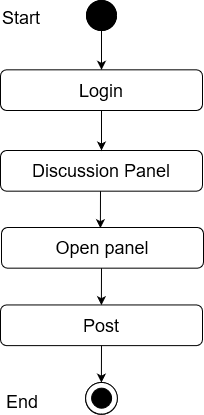

The diagram above was exported from draw.io. Its source (the exported page's mxGraphModel, read from the mxfile embedded in the PNG):
<mxGraphModel dx="496" dy="251" grid="1" gridSize="10" guides="1" tooltips="1" connect="1" arrows="1" fold="1" page="1" pageScale="1" pageWidth="850" pageHeight="1100" math="0" shadow="0">
  <root>
    <mxCell id="0" />
    <mxCell id="1" parent="0" />
    <mxCell id="_lJehe1XcApra-kw9dHT-1" value="" style="edgeStyle=orthogonalEdgeStyle;rounded=0;orthogonalLoop=1;jettySize=auto;html=1;entryX=0.5;entryY=0;entryDx=0;entryDy=0;" edge="1" parent="1" source="_lJehe1XcApra-kw9dHT-2" target="_lJehe1XcApra-kw9dHT-5">
      <mxGeometry relative="1" as="geometry">
        <mxPoint x="431" y="128" as="targetPoint" />
      </mxGeometry>
    </mxCell>
    <mxCell id="_lJehe1XcApra-kw9dHT-2" value="" style="ellipse;whiteSpace=wrap;html=1;aspect=fixed;fillColor=#000000;" vertex="1" parent="1">
      <mxGeometry x="416" y="70" width="30" height="30" as="geometry" />
    </mxCell>
    <mxCell id="_lJehe1XcApra-kw9dHT-3" value="Success" style="text;html=1;strokeColor=none;fillColor=none;align=center;verticalAlign=middle;whiteSpace=wrap;rounded=0;" vertex="1" parent="1">
      <mxGeometry x="451" y="170" as="geometry" />
    </mxCell>
    <mxCell id="_lJehe1XcApra-kw9dHT-4" value="&lt;font style=&quot;font-size: 18px&quot;&gt;Discussion Panel&lt;br&gt;&lt;/font&gt;" style="rounded=1;whiteSpace=wrap;html=1;fillColor=#FFFFFF;" vertex="1" parent="1">
      <mxGeometry x="330" y="220" width="202" height="40.67" as="geometry" />
    </mxCell>
    <mxCell id="_lJehe1XcApra-kw9dHT-5" value="&lt;font style=&quot;font-size: 18px&quot;&gt;Login&lt;br&gt;&lt;/font&gt;" style="rounded=1;whiteSpace=wrap;html=1;fillColor=#FFFFFF;" vertex="1" parent="1">
      <mxGeometry x="330" y="139.33000000000004" width="202" height="40.67" as="geometry" />
    </mxCell>
    <mxCell id="_lJehe1XcApra-kw9dHT-6" value="" style="endArrow=classic;html=1;exitX=0.5;exitY=1;exitDx=0;exitDy=0;entryX=0.5;entryY=0;entryDx=0;entryDy=0;" edge="1" parent="1" source="_lJehe1XcApra-kw9dHT-5" target="_lJehe1XcApra-kw9dHT-4">
      <mxGeometry width="50" height="50" relative="1" as="geometry">
        <mxPoint x="411" y="260" as="sourcePoint" />
        <mxPoint x="461" y="210" as="targetPoint" />
      </mxGeometry>
    </mxCell>
    <mxCell id="_lJehe1XcApra-kw9dHT-9" value="" style="endArrow=classic;html=1;entryX=0.5;entryY=0;entryDx=0;entryDy=0;" edge="1" parent="1">
      <mxGeometry width="50" height="50" relative="1" as="geometry">
        <mxPoint x="430" y="260.6700000000001" as="sourcePoint" />
        <mxPoint x="429.8900000000002" y="297.6700000000001" as="targetPoint" />
      </mxGeometry>
    </mxCell>
    <mxCell id="_lJehe1XcApra-kw9dHT-10" value="" style="ellipse;whiteSpace=wrap;html=1;aspect=fixed;fillColor=#000000;" vertex="1" parent="1">
      <mxGeometry x="416" y="70" width="30" height="30" as="geometry" />
    </mxCell>
    <mxCell id="_lJehe1XcApra-kw9dHT-11" value="&lt;font style=&quot;font-size: 18px&quot;&gt;Start&lt;/font&gt;" style="text;whiteSpace=wrap;html=1;" vertex="1" parent="1">
      <mxGeometry x="330" y="70" width="130" height="30" as="geometry" />
    </mxCell>
    <mxCell id="_lJehe1XcApra-kw9dHT-15" value="&lt;font style=&quot;font-size: 18px&quot;&gt;Open panel&lt;br&gt;&lt;/font&gt;" style="rounded=1;whiteSpace=wrap;html=1;fillColor=#FFFFFF;" vertex="1" parent="1">
      <mxGeometry x="331" y="297" width="202" height="40.67" as="geometry" />
    </mxCell>
    <mxCell id="_lJehe1XcApra-kw9dHT-18" value="" style="endArrow=classic;html=1;entryX=0.5;entryY=0;entryDx=0;entryDy=0;" edge="1" parent="1">
      <mxGeometry width="50" height="50" relative="1" as="geometry">
        <mxPoint x="431" y="337.6700000000001" as="sourcePoint" />
        <mxPoint x="430.8900000000003" y="374.6700000000001" as="targetPoint" />
      </mxGeometry>
    </mxCell>
    <mxCell id="_lJehe1XcApra-kw9dHT-29" value="&lt;font style=&quot;font-size: 18px&quot;&gt;Post&lt;br&gt;&lt;/font&gt;" style="rounded=1;whiteSpace=wrap;html=1;fillColor=#FFFFFF;" vertex="1" parent="1">
      <mxGeometry x="330" y="374.45" width="202" height="40.67" as="geometry" />
    </mxCell>
    <mxCell id="_lJehe1XcApra-kw9dHT-30" value="" style="ellipse;whiteSpace=wrap;html=1;aspect=fixed;fillColor=#FFFFFF;" vertex="1" parent="1">
      <mxGeometry x="415" y="452.12000000000006" width="31.78" height="31.78" as="geometry" />
    </mxCell>
    <mxCell id="_lJehe1XcApra-kw9dHT-31" value="" style="ellipse;whiteSpace=wrap;html=1;aspect=fixed;fillColor=#000000;" vertex="1" parent="1">
      <mxGeometry x="421" y="457.90000000000003" width="20" height="20" as="geometry" />
    </mxCell>
    <mxCell id="_lJehe1XcApra-kw9dHT-32" value="" style="endArrow=classic;html=1;entryX=0.5;entryY=0;entryDx=0;entryDy=0;" edge="1" parent="1">
      <mxGeometry width="50" height="50" relative="1" as="geometry">
        <mxPoint x="431" y="415.12000000000006" as="sourcePoint" />
        <mxPoint x="430.8900000000003" y="452.12000000000006" as="targetPoint" />
      </mxGeometry>
    </mxCell>
    <mxCell id="_lJehe1XcApra-kw9dHT-33" value="" style="ellipse;whiteSpace=wrap;html=1;aspect=fixed;fillColor=#FFFFFF;" vertex="1" parent="1">
      <mxGeometry x="415.11" y="451.90000000000003" width="31.78" height="31.78" as="geometry" />
    </mxCell>
    <mxCell id="_lJehe1XcApra-kw9dHT-34" value="" style="ellipse;whiteSpace=wrap;html=1;aspect=fixed;fillColor=#000000;" vertex="1" parent="1">
      <mxGeometry x="421.11" y="457.68" width="20" height="20" as="geometry" />
    </mxCell>
    <mxCell id="_lJehe1XcApra-kw9dHT-35" value="&lt;font style=&quot;font-size: 18px&quot;&gt;End&lt;/font&gt;" style="text;whiteSpace=wrap;html=1;" vertex="1" parent="1">
      <mxGeometry x="334" y="453.68" width="130" height="30" as="geometry" />
    </mxCell>
  </root>
</mxGraphModel>